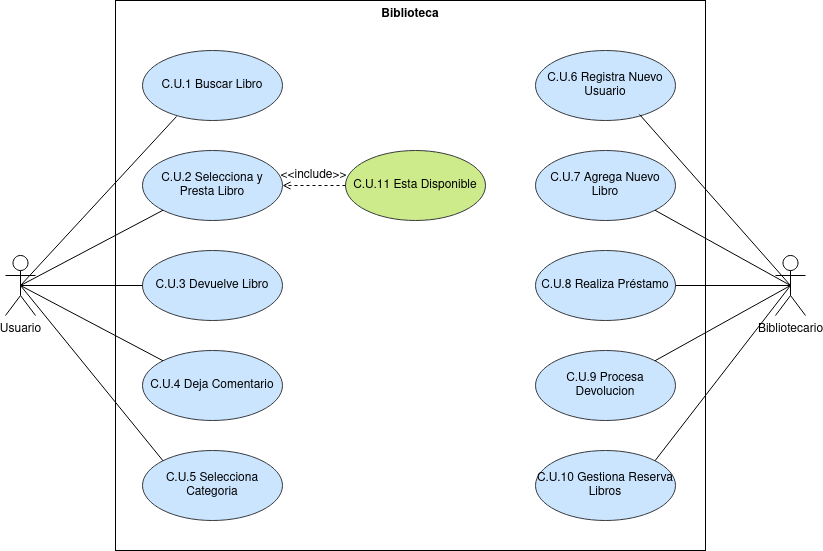

The diagram above was exported from draw.io. Its source (the exported page's mxGraphModel, read from the mxfile embedded in the PNG):
<mxGraphModel dx="1674" dy="795" grid="1" gridSize="10" guides="1" tooltips="1" connect="1" arrows="1" fold="1" page="1" pageScale="1" pageWidth="827" pageHeight="1169" math="0" shadow="0">
  <root>
    <mxCell id="0" />
    <mxCell id="1" parent="0" />
    <mxCell id="Z4NYdIlZ4bPAQV2ula_S-20" value="Biblioteca" style="shape=rect;html=1;verticalAlign=top;fontStyle=1;whiteSpace=wrap;align=center;fontFamily=Helvetica;fontSize=12;fillColor=none;" parent="1" vertex="1">
      <mxGeometry x="143" y="530" width="590" height="550" as="geometry" />
    </mxCell>
    <mxCell id="Z4NYdIlZ4bPAQV2ula_S-8" value="C.U.1 Buscar Libro" style="ellipse;whiteSpace=wrap;html=1;fillColor=#cce5ff;strokeColor=#36393d;" parent="1" vertex="1">
      <mxGeometry x="170" y="580" width="140" height="70" as="geometry" />
    </mxCell>
    <mxCell id="Z4NYdIlZ4bPAQV2ula_S-9" value="C.U.2 Selecciona y Presta Libro" style="ellipse;whiteSpace=wrap;html=1;strokeColor=#36393d;align=center;verticalAlign=middle;fontFamily=Helvetica;fontSize=12;fontColor=default;fillColor=#cce5ff;" parent="1" vertex="1">
      <mxGeometry x="170" y="680" width="140" height="70" as="geometry" />
    </mxCell>
    <mxCell id="Z4NYdIlZ4bPAQV2ula_S-11" value="C.U.3 Devuelve Libro" style="ellipse;whiteSpace=wrap;html=1;strokeColor=#36393d;align=center;verticalAlign=middle;fontFamily=Helvetica;fontSize=12;fontColor=default;fillColor=#cce5ff;" parent="1" vertex="1">
      <mxGeometry x="170" y="780" width="140" height="70" as="geometry" />
    </mxCell>
    <mxCell id="Z4NYdIlZ4bPAQV2ula_S-12" value="C.U.4 Deja Comentario" style="ellipse;whiteSpace=wrap;html=1;strokeColor=#36393d;align=center;verticalAlign=middle;fontFamily=Helvetica;fontSize=12;fontColor=default;fillColor=#cce5ff;" parent="1" vertex="1">
      <mxGeometry x="170" y="880" width="140" height="70" as="geometry" />
    </mxCell>
    <mxCell id="Z4NYdIlZ4bPAQV2ula_S-13" value="C.U.5 Selecciona Categoria" style="ellipse;whiteSpace=wrap;html=1;strokeColor=#36393d;align=center;verticalAlign=middle;fontFamily=Helvetica;fontSize=12;fontColor=default;fillColor=#cce5ff;" parent="1" vertex="1">
      <mxGeometry x="170" y="980" width="140" height="70" as="geometry" />
    </mxCell>
    <mxCell id="Z4NYdIlZ4bPAQV2ula_S-14" value="C.U.6 Registra Nuevo Usuario" style="ellipse;whiteSpace=wrap;html=1;strokeColor=#36393d;align=center;verticalAlign=middle;fontFamily=Helvetica;fontSize=12;fontColor=default;fillColor=#cce5ff;" parent="1" vertex="1">
      <mxGeometry x="563" y="580" width="140" height="70" as="geometry" />
    </mxCell>
    <mxCell id="Z4NYdIlZ4bPAQV2ula_S-15" value="C.U.7 Agrega Nuevo Libro" style="ellipse;whiteSpace=wrap;html=1;strokeColor=#36393d;align=center;verticalAlign=middle;fontFamily=Helvetica;fontSize=12;fontColor=default;fillColor=#cce5ff;" parent="1" vertex="1">
      <mxGeometry x="563" y="680" width="140" height="70" as="geometry" />
    </mxCell>
    <mxCell id="Z4NYdIlZ4bPAQV2ula_S-16" value="C.U.8 Realiza Préstamo" style="ellipse;whiteSpace=wrap;html=1;strokeColor=#36393d;align=center;verticalAlign=middle;fontFamily=Helvetica;fontSize=12;fontColor=default;fillColor=#cce5ff;" parent="1" vertex="1">
      <mxGeometry x="563" y="780" width="140" height="70" as="geometry" />
    </mxCell>
    <mxCell id="Z4NYdIlZ4bPAQV2ula_S-17" value="C.U.9 Procesa Devolucion" style="ellipse;whiteSpace=wrap;html=1;strokeColor=#36393d;align=center;verticalAlign=middle;fontFamily=Helvetica;fontSize=12;fontColor=default;fillColor=#cce5ff;" parent="1" vertex="1">
      <mxGeometry x="563" y="880" width="140" height="70" as="geometry" />
    </mxCell>
    <mxCell id="Z4NYdIlZ4bPAQV2ula_S-18" value="C.U.10 Gestiona Reserva Libros" style="ellipse;whiteSpace=wrap;html=1;strokeColor=#36393d;align=center;verticalAlign=middle;fontFamily=Helvetica;fontSize=12;fontColor=default;fillColor=#cce5ff;" parent="1" vertex="1">
      <mxGeometry x="563" y="980" width="140" height="70" as="geometry" />
    </mxCell>
    <mxCell id="Z4NYdIlZ4bPAQV2ula_S-19" value="C.U.11 Esta Disponible" style="ellipse;whiteSpace=wrap;html=1;strokeColor=#36393d;align=center;verticalAlign=middle;fontFamily=Helvetica;fontSize=12;fillColor=#cdeb8b;" parent="1" vertex="1">
      <mxGeometry x="373" y="680" width="140" height="70" as="geometry" />
    </mxCell>
    <mxCell id="Z4NYdIlZ4bPAQV2ula_S-25" style="edgeStyle=none;shape=connector;rounded=0;orthogonalLoop=1;jettySize=auto;html=1;exitX=0.5;exitY=0.5;exitDx=0;exitDy=0;exitPerimeter=0;entryX=0.243;entryY=0.943;entryDx=0;entryDy=0;labelBackgroundColor=default;strokeColor=default;align=center;verticalAlign=middle;fontFamily=Helvetica;fontSize=12;fontColor=default;endArrow=none;endFill=0;entryPerimeter=0;" parent="1" source="Z4NYdIlZ4bPAQV2ula_S-22" target="Z4NYdIlZ4bPAQV2ula_S-8" edge="1">
      <mxGeometry relative="1" as="geometry" />
    </mxCell>
    <mxCell id="Z4NYdIlZ4bPAQV2ula_S-27" style="edgeStyle=none;shape=connector;rounded=0;orthogonalLoop=1;jettySize=auto;html=1;exitX=0.5;exitY=0.5;exitDx=0;exitDy=0;exitPerimeter=0;entryX=0;entryY=0.5;entryDx=0;entryDy=0;labelBackgroundColor=default;strokeColor=default;align=center;verticalAlign=middle;fontFamily=Helvetica;fontSize=12;fontColor=default;endArrow=none;endFill=0;" parent="1" source="Z4NYdIlZ4bPAQV2ula_S-22" target="Z4NYdIlZ4bPAQV2ula_S-11" edge="1">
      <mxGeometry relative="1" as="geometry" />
    </mxCell>
    <mxCell id="Z4NYdIlZ4bPAQV2ula_S-28" style="edgeStyle=none;shape=connector;rounded=0;orthogonalLoop=1;jettySize=auto;html=1;exitX=0.5;exitY=0.5;exitDx=0;exitDy=0;exitPerimeter=0;entryX=0;entryY=1;entryDx=0;entryDy=0;labelBackgroundColor=default;strokeColor=default;align=center;verticalAlign=middle;fontFamily=Helvetica;fontSize=12;fontColor=default;endArrow=none;endFill=0;" parent="1" source="Z4NYdIlZ4bPAQV2ula_S-22" target="Z4NYdIlZ4bPAQV2ula_S-9" edge="1">
      <mxGeometry relative="1" as="geometry" />
    </mxCell>
    <mxCell id="Z4NYdIlZ4bPAQV2ula_S-29" style="edgeStyle=none;shape=connector;rounded=0;orthogonalLoop=1;jettySize=auto;html=1;exitX=0.5;exitY=0.5;exitDx=0;exitDy=0;exitPerimeter=0;entryX=0;entryY=0;entryDx=0;entryDy=0;labelBackgroundColor=default;strokeColor=default;align=center;verticalAlign=middle;fontFamily=Helvetica;fontSize=12;fontColor=default;endArrow=none;endFill=0;" parent="1" source="Z4NYdIlZ4bPAQV2ula_S-22" target="Z4NYdIlZ4bPAQV2ula_S-12" edge="1">
      <mxGeometry relative="1" as="geometry" />
    </mxCell>
    <mxCell id="Z4NYdIlZ4bPAQV2ula_S-30" style="edgeStyle=none;shape=connector;rounded=0;orthogonalLoop=1;jettySize=auto;html=1;exitX=0.5;exitY=0.5;exitDx=0;exitDy=0;exitPerimeter=0;entryX=0;entryY=0;entryDx=0;entryDy=0;labelBackgroundColor=default;strokeColor=default;align=center;verticalAlign=middle;fontFamily=Helvetica;fontSize=12;fontColor=default;endArrow=none;endFill=0;" parent="1" source="Z4NYdIlZ4bPAQV2ula_S-22" target="Z4NYdIlZ4bPAQV2ula_S-13" edge="1">
      <mxGeometry relative="1" as="geometry" />
    </mxCell>
    <mxCell id="Z4NYdIlZ4bPAQV2ula_S-22" value="Usuario" style="shape=umlActor;verticalLabelPosition=bottom;verticalAlign=top;html=1;outlineConnect=0;" parent="1" vertex="1">
      <mxGeometry x="33" y="785" width="30" height="60" as="geometry" />
    </mxCell>
    <mxCell id="Z4NYdIlZ4bPAQV2ula_S-26" style="edgeStyle=none;shape=connector;rounded=0;orthogonalLoop=1;jettySize=auto;html=1;exitX=0.5;exitY=0.5;exitDx=0;exitDy=0;exitPerimeter=0;entryX=1;entryY=0.5;entryDx=0;entryDy=0;labelBackgroundColor=default;strokeColor=default;align=center;verticalAlign=middle;fontFamily=Helvetica;fontSize=12;fontColor=default;endArrow=none;endFill=0;" parent="1" source="Z4NYdIlZ4bPAQV2ula_S-23" target="Z4NYdIlZ4bPAQV2ula_S-16" edge="1">
      <mxGeometry relative="1" as="geometry" />
    </mxCell>
    <mxCell id="Z4NYdIlZ4bPAQV2ula_S-31" style="edgeStyle=none;shape=connector;rounded=0;orthogonalLoop=1;jettySize=auto;html=1;exitX=0.5;exitY=0.5;exitDx=0;exitDy=0;exitPerimeter=0;entryX=1;entryY=1;entryDx=0;entryDy=0;labelBackgroundColor=default;strokeColor=default;align=center;verticalAlign=middle;fontFamily=Helvetica;fontSize=12;fontColor=default;endArrow=none;endFill=0;" parent="1" source="Z4NYdIlZ4bPAQV2ula_S-23" target="Z4NYdIlZ4bPAQV2ula_S-15" edge="1">
      <mxGeometry relative="1" as="geometry" />
    </mxCell>
    <mxCell id="Z4NYdIlZ4bPAQV2ula_S-33" style="edgeStyle=none;shape=connector;rounded=0;orthogonalLoop=1;jettySize=auto;html=1;exitX=0.5;exitY=0.5;exitDx=0;exitDy=0;exitPerimeter=0;entryX=1;entryY=0;entryDx=0;entryDy=0;labelBackgroundColor=default;strokeColor=default;align=center;verticalAlign=middle;fontFamily=Helvetica;fontSize=12;fontColor=default;endArrow=none;endFill=0;" parent="1" source="Z4NYdIlZ4bPAQV2ula_S-23" target="Z4NYdIlZ4bPAQV2ula_S-17" edge="1">
      <mxGeometry relative="1" as="geometry" />
    </mxCell>
    <mxCell id="Z4NYdIlZ4bPAQV2ula_S-34" style="edgeStyle=none;shape=connector;rounded=0;orthogonalLoop=1;jettySize=auto;html=1;exitX=0.5;exitY=0.5;exitDx=0;exitDy=0;exitPerimeter=0;entryX=1;entryY=0;entryDx=0;entryDy=0;labelBackgroundColor=default;strokeColor=default;align=center;verticalAlign=middle;fontFamily=Helvetica;fontSize=12;fontColor=default;endArrow=none;endFill=0;" parent="1" source="Z4NYdIlZ4bPAQV2ula_S-23" target="Z4NYdIlZ4bPAQV2ula_S-18" edge="1">
      <mxGeometry relative="1" as="geometry" />
    </mxCell>
    <mxCell id="Z4NYdIlZ4bPAQV2ula_S-23" value="&lt;div&gt;Bibliotecario&lt;/div&gt;" style="shape=umlActor;verticalLabelPosition=bottom;verticalAlign=top;html=1;outlineConnect=0;" parent="1" vertex="1">
      <mxGeometry x="803" y="785" width="30" height="60" as="geometry" />
    </mxCell>
    <mxCell id="Z4NYdIlZ4bPAQV2ula_S-32" style="edgeStyle=none;shape=connector;rounded=0;orthogonalLoop=1;jettySize=auto;html=1;exitX=0.5;exitY=0.5;exitDx=0;exitDy=0;exitPerimeter=0;entryX=0.743;entryY=0.914;entryDx=0;entryDy=0;entryPerimeter=0;labelBackgroundColor=default;strokeColor=default;align=center;verticalAlign=middle;fontFamily=Helvetica;fontSize=12;fontColor=default;endArrow=none;endFill=0;" parent="1" source="Z4NYdIlZ4bPAQV2ula_S-23" target="Z4NYdIlZ4bPAQV2ula_S-14" edge="1">
      <mxGeometry relative="1" as="geometry" />
    </mxCell>
    <mxCell id="Z4NYdIlZ4bPAQV2ula_S-35" value="&amp;lt;&amp;lt;include&amp;gt;&amp;gt;" style="edgeStyle=none;html=1;endArrow=open;verticalAlign=bottom;dashed=1;labelBackgroundColor=none;rounded=0;strokeColor=default;align=center;fontFamily=Helvetica;fontSize=12;fontColor=default;shape=connector;exitX=0;exitY=0.5;exitDx=0;exitDy=0;entryX=1;entryY=0.5;entryDx=0;entryDy=0;" parent="1" source="Z4NYdIlZ4bPAQV2ula_S-19" target="Z4NYdIlZ4bPAQV2ula_S-9" edge="1">
      <mxGeometry width="160" relative="1" as="geometry">
        <mxPoint x="423" y="600" as="sourcePoint" />
        <mxPoint x="583" y="600" as="targetPoint" />
      </mxGeometry>
    </mxCell>
  </root>
</mxGraphModel>